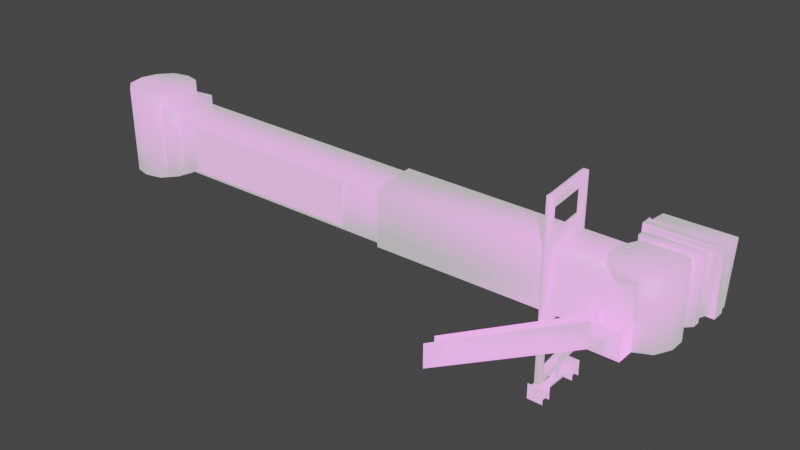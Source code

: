 # Source: jetways.blend  (saved by Blender 2.92.15; exported with 4.5.12 LTS)
import bpy
from mathutils import Matrix  # noqa: F401  (used for matrix-valued properties, if any)

bpy.ops.wm.read_factory_settings(use_empty=True)
scene = bpy.context.scene
scene.name = 'Scene'

# ---- collections
col_collection = bpy.data.collections.new('Collection'); scene.collection.children.link(col_collection)

# ---- images (referenced by path relative to the original .blend; pixels are not part of the script)
import os
ASSET_DIR = os.environ.get("B2B_ASSET_DIR", "")  # directory of the original .blend (textures are referenced by path, not embedded)
HERE = os.path.dirname(os.path.abspath(__file__))  # packed textures are extracted next to this script under _unpacked/

def load_image(name, relpath, width, height, colorspace="sRGB"):
    """Load a texture the original file referenced (path relative to the .blend, or extracted next to this script)."""
    p = next((c for c in (os.path.join(HERE, relpath), os.path.join(ASSET_DIR, relpath)) if relpath and os.path.exists(c)), "")
    if p:
        img = bpy.data.images.load(p, check_existing=True)
        img.name = name
    else:  # same state as the original file: an image datablock whose file is absent (Cycles renders it pink)
        img = bpy.data.images.new(name, width, height)
        img.source = "FILE"
        img.filepath = "//" + (relpath or name)
    img.colorspace_settings.name = colorspace
    return img
img_jetway_raiffeisen_png_001 = load_image('jetway-raiffeisen.png.001', 'jetway-raiffeisen.png', 1024, 1024, 'sRGB')

# ---- materials (node trees are filled in below, after node groups)
mat_defaultwhite_001 = bpy.data.materials.new('DefaultWhite.001')
mat_defaultwhite_001.use_transparent_shadow = False
mat_defaultwhite_001.diffuse_color = (1.0, 1.0, 1.0, 1.0)
mat_defaultwhite_001.roughness = 0.5

# ---- material node trees
mat_defaultwhite_001.use_nodes = True; mat_defaultwhite_001.node_tree.nodes.clear()
_N = mat_defaultwhite_001.node_tree.nodes; _L = mat_defaultwhite_001.node_tree.links
n0 = _N.new('ShaderNodeBsdfPrincipled'); n0.name = 'Principled BSDF'; n0.location = (10, 300)
n0.distribution = 'GGX'
n0.subsurface_method = 'BURLEY'
n0.inputs[3].default_value = 1.45
n0.inputs[27].default_value = (0.5, 0.5, 0.5, 1.0)
n0.inputs[28].default_value = 1.0
n1 = _N.new('ShaderNodeOutputMaterial'); n1.name = 'Material Output'; n1.location = (300, 300)
n2 = _N.new('ShaderNodeTexImage'); n2.name = 'Image Texture'; n2.location = (0, 0)
n2.image = img_jetway_raiffeisen_png_001
_L.new(n0.outputs[0], n1.inputs[0])
_L.new(n2.outputs[0], n0.inputs[0])
n1.is_active_output = True

# ---- world
world_world = bpy.data.worlds.new('World'); scene.world = world_world
world_world.use_nodes = True; world_world.node_tree.nodes.clear()
_N = world_world.node_tree.nodes; _L = world_world.node_tree.links
n0 = _N.new('ShaderNodeOutputWorld'); n0.name = 'World Output'; n0.location = (300, 300)
n1 = _N.new('ShaderNodeBackground'); n1.name = 'Background'; n1.location = (10, 300)
n1.inputs[0].default_value = (0.05088, 0.05088, 0.05088, 1.0)
_L.new(n1.outputs[0], n0.inputs[0])
n0.is_active_output = True
world_world.color = (0.05088, 0.05088, 0.05088)
world_world.use_sun_shadow = False
world_world.sun_shadow_jitter_overblur = 0.0

# ---- meshes
me_plane_001 = bpy.data.meshes.new('Plane.001')
me_plane_001.from_pydata([(2.407, 4.677, 0.6148), (8.877, 4.174, -0.1888), (2.543, 6.425, 0.6148), (9.013, 5.922, -0.1888), (16.91, 0.5905, -3.101), (16.91, -0.009514, -3.101), (16.31, -0.009514, -3.101), (16.31, 0.5905, -3.101), (16.91, 0.5905, -1.301), (16.91, -0.009514, -1.301), (16.31, -0.009514, -1.301), (16.31, 0.5905, -1.301), (16.31, 0.5905, -2.701), (16.31, -0.009514, -2.701), (16.91, -0.009514, -2.701), (16.91, 0.5905, -2.701), (16.31, 0.5905, -0.9006), (16.31, -0.009514, -0.9006), (16.91, -0.009514, -0.9006), (16.91, 0.5905, -0.9006), (16.41, 6.035, -3.001), (16.61, 6.035, -1.001), (16.81, 6.035, -1.001), (16.61, 6.035, -3.001), (16.41, 5.635, -3.001), (16.61, 5.635, -1.001), (16.81, 5.635, -1.001), (16.61, 5.635, -3.001), (20.61, 4.135, -4.901), (20.21, 3.235, -4.501), (20.21, 4.135, -4.501), (19.21, 4.135, -4.901), (19.21, 3.235, -4.901), (18.21, 3.235, -4.901), (18.21, 4.135, -4.901), (18.31, 5.435, -4.401), (18.31, 3.235, -4.401), (18.21, 5.435, -4.901), (20.61, 5.435, -4.901), (20.61, 3.235, -4.901), (20.51, 3.235, -4.401), (20.51, 5.435, -4.401), (20.61, 5.435, -4.401), (18.21, 5.435, -4.401), (18.61, 4.135, -1.001), (18.61, 3.135, -1.001), (12.91, 0.3003, -0.3006), (12.91, 1.3, -0.3006), (18.61, 4.135, -1.301), (18.61, 3.135, -1.301), (16.61, 1.215, -1.901), (16.73, 1.14, -1.901), (18.02, 3.085, -2.101), (17.9, 3.159, -2.101), (16.73, 1.14, -2.101), (18.02, 3.085, -2.301), (16.61, 1.215, -2.101), (17.9, 3.159, -2.301), (16.71, 0.3905, -1.301), (16.71, 0.3905, -2.701), (16.51, 0.3905, -2.701), (16.51, 0.3905, -1.301), (16.51, 0.1905, -2.701), (16.51, 0.1905, -1.301), (16.71, 0.1905, -1.301), (16.71, 0.1905, -2.701), (16.51, 0.7905, -2.101), (16.51, 0.3905, -2.101), (16.51, 0.3905, -1.901), (16.51, 0.7905, -1.901), (16.71, 0.3905, -1.901), (16.71, 0.7905, -1.901), (16.71, 0.3905, -2.101), (16.71, 0.7905, -2.101), (16.71, -0.009514, -2.701), (16.71, -0.009514, -3.101), (16.91, 0.1905, -3.101), (16.91, 0.1905, -2.701), (16.91, 0.3905, -3.101), (16.91, 0.3905, -2.701), (16.71, 0.5905, -3.101), (16.71, 0.5905, -2.701), (16.51, 0.5905, -3.101), (16.51, 0.5905, -2.701), (16.31, 0.3905, -3.101), (16.31, 0.3905, -2.701), (16.31, 0.1905, -3.101), (16.31, 0.1905, -2.701), (16.51, -0.009514, -3.101), (16.51, -0.009514, -2.701), (16.71, -0.009514, -0.9006), (16.71, -0.009514, -1.301), (16.91, 0.1905, -1.301), (16.91, 0.1905, -0.9006), (16.91, 0.3905, -1.301), (16.91, 0.3905, -0.9006), (16.71, 0.5905, -1.301), (16.71, 0.5905, -0.9006), (16.51, 0.5905, -1.301), (16.51, 0.5905, -0.9006), (16.31, 0.3905, -1.301), (16.31, 0.3905, -0.9006), (16.31, 0.1905, -1.301), (16.31, 0.1905, -0.9006), (16.51, -0.009514, -1.301), (16.51, -0.009514, -0.9006), (16.61, 3.335, -3.001), (16.41, 3.335, -3.001), (16.61, 3.335, -1.001), (16.81, 3.335, -1.001), (16.41, 2.935, -3.001), (16.61, 2.935, -1.001), (16.81, 2.935, -1.001), (16.61, 2.935, -3.001), (18.61, 3.235, -0.4006), (19.71, 3.235, -0.4006), (19.71, 3.235, -1.501), (18.61, 3.235, -1.501), (18.11, 5.635, -4.401), (20.71, 5.635, -4.401), (20.71, 5.535, -5.601), (18.11, 5.535, -5.601), (18.11, 3.135, -5.301), (20.71, 3.135, -5.301), (20.71, 3.235, -4.401), (18.11, 3.235, -4.401), (16.41, 7.49, -3.001), (16.61, 7.49, -3.001), (16.61, 7.49, -3.201), (16.41, 7.49, -3.201), (16.41, 7.09, -3.001), (16.41, 1.19, -3.001), (16.61, 1.19, -3.001), (16.61, 7.09, -3.001), (16.61, 0.7905, -3.001), (16.61, 0.7905, -3.201), (16.41, 0.7905, -3.201), (16.41, 0.7905, -3.001), (16.61, 7.49, -0.8006), (16.81, 7.49, -0.8006), (16.81, 7.49, -1.001), (16.61, 7.49, -1.001), (16.61, 0.7905, -0.8006), (16.81, 0.7905, -0.8006), (16.81, 0.7905, -1.001), (16.81, 7.09, -1.001), (16.81, 1.19, -1.001), (16.61, 1.19, -1.001), (16.61, 7.09, -1.001), (16.61, 0.7905, -1.001), (19.71, 4.135, -0.4006), (19.71, 3.135, -0.4006), (18.61, 3.135, -0.4006), (18.61, 4.135, -0.4006), (19.71, 4.135, -1.101), (19.71, 3.135, -1.101), (12.91, 1.3, 0.2994), (12.91, 0.3003, 0.2994), (18.61, 3.235, -1.001), (12.91, 0.4003, 0.2994), (12.91, 0.4003, -0.3006), (20.51, 5.635, -3.901), (20.51, 3.135, -3.901), (18.31, 3.135, -3.901), (18.31, 5.635, -3.901), (20.51, 5.635, -3.601), (20.51, 3.135, -3.601), (18.31, 5.635, -3.601), (18.31, 3.135, -3.601), (18.61, 5.635, -3.301), (18.61, 3.135, -3.301), (20.21, 3.135, -3.301), (20.21, 5.635, -3.301), (18.01, 5.635, -4.401), (18.01, 3.135, -4.401), (20.81, 3.135, -4.401), (20.81, 5.635, -4.401), (18.01, 5.635, -4.901), (18.01, 3.135, -4.901), (20.81, 3.135, -4.901), (20.81, 5.635, -4.901), (20.81, 5.635, -4.801), (18.01, 5.635, -4.801), (18.21, 5.535, -4.401), (18.41, 5.535, -3.901), (20.41, 5.535, -3.901), (20.61, 5.535, -4.401), (18.21, 3.235, -4.401), (18.41, 3.235, -3.901), (20.41, 3.235, -3.901), (20.61, 3.235, -4.401), (18.21, 5.435, -5.601), (20.61, 5.435, -5.601), (20.61, 3.235, -5.301), (18.21, 3.235, -5.301), (18.21, 3.335, -4.401), (20.61, 3.335, -4.401), (20.71, 5.435, -5.601), (20.71, 3.235, -5.301), (18.11, 3.235, -5.301), (18.11, 5.435, -5.601), (19.61, 5.435, -1.301), (19.61, 3.135, -1.301), (19.71, 5.435, -1.101), (18.81, 5.435, -1.501), (18.81, 3.135, -1.501), (18.61, 5.435, -1.301), (20.61, 5.635, -2.601), (20.61, 3.135, -2.601), (20.31, 3.135, -3.201), (20.31, 5.635, -3.201), (20.31, 5.635, -1.401), (20.31, 3.135, -1.401), (20.61, 3.135, -2.001), (20.61, 5.635, -2.001), (19.11, 5.635, -3.501), (19.11, 3.135, -3.501), (18.51, 3.135, -3.201), (18.51, 5.635, -3.201), (19.71, 5.635, -1.101), (18.21, 3.135, -2.601), (18.21, 5.635, -2.601), (18.21, 3.135, -2.001), (18.21, 5.635, -2.001), (18.51, 3.135, -1.401), (18.51, 5.635, -1.401), (19.41, 5.635, -2.301), (19.11, 5.635, -1.101), (19.71, 5.635, -3.501), (19.41, 3.135, -2.301), (19.11, 3.135, -1.101), (19.71, 3.135, -3.501), (19.11, 5.435, -1.101), (19.41, 5.435, -2.301), (18.51, 5.435, -1.401), (10.21, 6.035, -2.201), (10.21, 3.835, -2.201), (10.41, 3.835, -0.3006), (10.41, 6.035, -0.3006), (18.41, 5.435, -3.201), (18.61, 3.235, -1.301), (18.41, 3.235, -3.201), (18.41, 5.435, -3.001), (18.41, 3.235, -3.001), (1.713, 6.935, 0.7994), (1.713, 4.435, 0.7994), (1.513, 4.435, -1.101), (1.513, 6.935, -1.101), (0.8126, 4.435, -1.001), (0.8126, 6.935, -1.001), (1.013, 6.935, 0.8994), (1.013, 4.435, 0.8994), (1.172, 4.067, -0.6715), (0.7607, 4.067, 1.081), (-0.9918, 7.333, 0.6703), (-0.9918, 4.067, 0.6703), (-0.476, 4.067, 1.099), (-0.476, 7.333, 1.099), (1.172, 7.333, -0.6715), (0.6558, 4.067, -1.1), (0.6558, 7.333, -1.1), (-0.581, 7.333, -1.082), (-0.581, 4.067, -1.082), (-1.01, 4.067, -0.5665), (-1.01, 7.333, -0.5665), (0.1081, 4.067, 1.236), (0.1081, 7.333, 1.236), (0.07164, 4.067, -1.237), (0.07164, 7.333, -1.237), (0.7607, 7.333, 1.081), (0.08988, 7.333, -0.0006), (1.327, 7.333, -0.01884), (1.19, 7.333, 0.5653), (-1.147, 7.333, 0.01764), (1.19, 4.067, 0.5653), (1.327, 4.067, -0.01884), (0.08988, 4.067, -0.0005997), (-1.147, 4.067, 0.01764), (1.413, 6.635, -1.001), (1.613, 6.635, 0.6994), (10.51, 5.935, -0.4006), (10.31, 5.935, -2.101), (1.613, 4.635, 0.6994), (10.51, 3.935, -0.4006), (10.31, 3.935, -2.101), (1.413, 4.635, -1.001), (12.91, 0.4003, -0.3006), (12.91, 0.4003, 0.2994), (18.61, 3.235, -1.001), (12.91, 0.3003, 0.2994), (12.91, 1.3, 0.2994), (18.61, 4.135, -0.4006), (18.61, 3.135, -0.4006), (18.61, 3.235, -0.4006), (12.91, 1.3, -0.3006), (12.91, 0.3003, -0.3006), (18.61, 3.135, -1.001), (18.61, 4.135, -1.001), (18.61, 4.135, -0.4006), (18.61, 3.135, -0.4006), (19.71, 3.135, -0.4006), (19.71, 4.135, -0.4006), (19.71, 3.135, -1.101), (19.71, 4.135, -1.101), (19.71, 3.135, -0.4006), (19.71, 4.135, -0.4006), (18.61, 3.135, -1.301), (18.61, 4.135, -1.301), (18.61, 3.135, -1.001), (18.61, 4.135, -1.001), (8.81, 4.195, -1.959), (2.338, 4.687, -1.156), (8.942, 5.944, -1.959), (2.471, 6.435, -1.156)], [], [(0, 1, 3, 2), (4, 5, 6, 7), (8, 9, 10, 11), (12, 13, 14, 15), (16, 17, 18, 19), (20, 21, 22, 23), (21, 20, 24, 25), (23, 22, 26, 27), (24, 27, 26, 25), (28, 39, 29, 30), (31, 32, 33, 34), (35, 36, 33, 37), (38, 39, 40, 41), (38, 42, 43, 37), (44, 45, 46, 47), (45, 44, 48, 49), (50, 51, 52, 53), (51, 54, 55, 52), (56, 50, 53, 57), (54, 56, 57, 55), (58, 59, 60, 61), (61, 60, 62, 63), (59, 58, 64, 65), (63, 62, 65, 64), (66, 67, 68, 69), (69, 68, 70, 71), (71, 70, 72, 73), (67, 66, 73, 72), (74, 75, 76, 77), (77, 76, 78, 79), (79, 78, 80, 81), (81, 80, 82, 83), (83, 82, 84, 85), (85, 84, 86, 87), (87, 86, 88, 89), (90, 91, 92, 93), (93, 92, 94, 95), (95, 94, 96, 97), (97, 96, 98, 99), (99, 98, 100, 101), (101, 100, 102, 103), (103, 102, 104, 105), (106, 107, 108, 109), (108, 107, 110, 111), (106, 109, 112, 113), (111, 110, 113, 112), (114, 115, 116, 117), (118, 119, 120, 121), (122, 123, 124, 125), (119, 124, 123, 120), (125, 118, 121, 122), (123, 122, 199, 198), (197, 200, 121, 120), (126, 127, 128, 129), (130, 131, 132, 133), (127, 134, 135, 128), (128, 135, 136, 129), (137, 126, 129, 136), (137, 136, 135, 134), (138, 139, 140, 141), (138, 142, 143, 139), (139, 143, 144, 140), (145, 146, 147, 148), (141, 149, 142, 138), (146, 132, 131, 147), (147, 131, 137, 149), (132, 146, 144, 134), (149, 137, 134, 144), (142, 149, 144, 143), (126, 141, 140, 127), (141, 126, 130, 148), (127, 140, 145, 133), (148, 130, 133, 145), (150, 151, 152, 153), (151, 150, 154, 155), (156, 157, 152, 153), (158, 114, 159, 160), (161, 162, 163, 164), (162, 161, 165, 166), (161, 164, 167, 165), (164, 163, 168, 167), (166, 168, 163, 162), (169, 170, 171, 172), (172, 171, 166, 165), (167, 168, 170, 169), (167, 169, 172, 165), (166, 171, 170, 168), (173, 176, 175, 174), (174, 173, 177, 178), (176, 175, 179, 180), (178, 179, 175, 174), (173, 176, 181, 182), (183, 184, 185, 186), (183, 187, 188, 184), (185, 189, 190, 186), (190, 189, 188, 187), (186, 183, 191, 192), (193, 194, 195, 196), (192, 193, 196, 186), (193, 192, 197, 198), (183, 195, 194, 191), (199, 200, 191, 194), (201, 202, 155, 203), (202, 201, 204, 205), (206, 49, 205, 204), (207, 208, 209, 210), (211, 212, 213, 214), (215, 216, 217, 218), (219, 155, 212, 211), (208, 207, 214, 213), (218, 217, 220, 221), (221, 220, 222, 223), (223, 222, 224, 225), (219, 226, 227), (223, 226, 221), (215, 226, 228), (207, 226, 214), (230, 229, 155), (220, 229, 222), (231, 229, 216), (213, 229, 208), (210, 209, 231, 228), (227, 232, 203, 219), (225, 234, 232, 227), (235, 236, 237, 238), (235, 238, 206, 239), (238, 237, 240, 206), (236, 235, 239, 241), (237, 236, 241, 240), (242, 243, 241, 239), (244, 245, 246, 247), (247, 246, 248, 249), (245, 244, 250, 251), (244, 247, 249, 250), (246, 245, 251, 248), (254, 255, 256, 257), (258, 252, 259, 260), (261, 262, 263, 264), (257, 256, 265, 266), (260, 259, 267, 268), (266, 265, 253, 269), (268, 267, 262, 261), (268, 270, 260), (271, 270, 272), (266, 270, 257), (273, 270, 264), (269, 253, 274, 272), (272, 274, 275, 271), (271, 275, 252, 258), (253, 276, 274), (263, 276, 277), (278, 279, 280, 281), (279, 282, 283, 280), (285, 278, 281, 284), (282, 285, 284, 283), (214, 226, 219, 211), (227, 226, 223, 225), (221, 226, 215, 218), (228, 226, 207, 210), (213, 212, 155, 229), (230, 224, 222, 229), (220, 217, 216, 229), (231, 209, 208, 229), (203, 232, 234, 233), (264, 270, 268, 261), (260, 270, 271, 258), (272, 270, 266, 269), (257, 270, 273, 254), (263, 262, 267, 276), (267, 259, 252, 276), (252, 275, 274, 276), (253, 265, 256, 276), (256, 255, 277, 276), (288, 286, 287, 293), (290, 291, 292, 289), (297, 294, 295, 296), (301, 298, 299, 300), (304, 302, 303, 305), (308, 306, 307, 309), (310, 311, 313, 312)])
me_plane_001.polygons.foreach_set('use_smooth', [0, 1, 1, 1, 1, 1, 1, 1, 1, 1, 1, 1, 1, 1, 1, 1, 1, 1, 1, 1, 1, 1, 1, 1, 1, 1, 1, 1, 1, 1, 1, 1, 1, 1, 1, 1, 1, 1, 1, 1, 1, 1, 1, 1, 1, 1, 1, 1, 1, 1, 1, 1, 1, 1, 1, 1, 1, 1, 1, 1, 1, 1, 1, 1, 1, 1, 1, 1, 1, 1, 1, 1, 1, 1, 1, 1, 1, 1, 1, 1, 1, 1, 1, 1, 1, 1, 1, 1, 1, 1, 1, 1, 1, 1, 1, 1, 1, 1, 1, 1, 1, 1, 1, 1, 1, 1, 1, 1, 1, 1, 1, 1, 1, 1, 1, 1, 1, 1, 1, 1, 1, 1, 1, 1, 1, 1, 1, 1, 1, 1, 1, 1, 1, 1, 1, 1, 1, 1, 1, 1, 1, 1, 1, 1, 1, 1, 1, 1, 1, 1, 1, 1, 1, 1, 1, 1, 1, 1, 1, 1, 1, 1, 1, 1, 1, 1, 1, 1, 1, 1, 1, 1, 1, 1, 1, 1, 1, 1, 1, 0])
_uv = me_plane_001.uv_layers.new(name='UVMap')
_uv.uv.foreach_set('vector', [0.1155, 0.02243, 0.3916, 0.02265, 0.3915, 0.09724, 0.1154, 0.09701, 0.009464, 0.4333, 0.009464, 0.4097, 0.03241, 0.4097, 0.03241, 0.4333, 0.009464, 0.4333, 0.009464, 0.4097, 0.03241, 0.4097, 0.03241, 0.4333, 0.009464, 0.4333, 0.009464, 0.4097, 0.03241, 0.4097, 0.03241, 0.4333, 0.009464, 0.4333, 0.009464, 0.4097, 0.03241, 0.4097, 0.03241, 0.4333, 0.3845, 0.3896, 0.3845, 0.3204, 0.3951, 0.3204, 0.3951, 0.3896, 0.3845, 0.3896, 0.3845, 0.3204, 0.3951, 0.3204, 0.3951, 0.3896, 0.3845, 0.3896, 0.3845, 0.3204, 0.3951, 0.3204, 0.3951, 0.3896, 0.3845, 0.3896, 0.3845, 0.3204, 0.3951, 0.3204, 0.3951, 0.3896, 0.4199, 0.4381, 0.4199, 0.3963, 0.4437, 0.3963, 0.4437, 0.4381, 0.4605, 0.4381, 0.4605, 0.3963, 0.5005, 0.3963, 0.5005, 0.4381, 0.4199, 0.3746, 0.4199, 0.2501, 0.441, 0.2501, 0.441, 0.3746, 0.4199, 0.3746, 0.4199, 0.3224, 0.441, 0.3224, 0.441, 0.3746, 0.05681, 0.4349, 0.05681, 0.3762, 0.06746, 0.3762, 0.06746, 0.4349, 0.2977, 0.4727, 0.2977, 0.4391, 0.5005, 0.4391, 0.5005, 0.4727, 0.5005, 0.4391, 0.5005, 0.4727, 0.4905, 0.4727, 0.4905, 0.4391, 0.4199, 0.3865, 0.4199, 0.3762, 0.4998, 0.3762, 0.4998, 0.3865, 0.4199, 0.3865, 0.4199, 0.3762, 0.4998, 0.3762, 0.4998, 0.3865, 0.4199, 0.3865, 0.4199, 0.3762, 0.4998, 0.3762, 0.4998, 0.3865, 0.4199, 0.3865, 0.4199, 0.3762, 0.4998, 0.3762, 0.4998, 0.3865, 0.04541, 0.4355, 0.04541, 0.3766, 0.05571, 0.3766, 0.05571, 0.4355, 0.03441, 0.4355, 0.03441, 0.3766, 0.04506, 0.3766, 0.04506, 0.4355, 0.03441, 0.4355, 0.03441, 0.3766, 0.04506, 0.3766, 0.04506, 0.4355, 0.03441, 0.4355, 0.03441, 0.3766, 0.04506, 0.3766, 0.04506, 0.4355, 0.0004642, 0.4349, 0.0004642, 0.4241, 0.008164, 0.4241, 0.008164, 0.4349, 0.0004642, 0.4349, 0.0004642, 0.4241, 0.008164, 0.4241, 0.008164, 0.4349, 0.0004642, 0.4349, 0.0004642, 0.4241, 0.008164, 0.4241, 0.008164, 0.4349, 0.008164, 0.4241, 0.008164, 0.4349, 0.0004642, 0.4349, 0.0004642, 0.4241, 0.0004642, 0.4226, 0.0004642, 0.4102, 0.007464, 0.4102, 0.007464, 0.4226, 0.0004642, 0.4226, 0.0004642, 0.4102, 0.007464, 0.4102, 0.007464, 0.4226, 0.0004642, 0.4226, 0.0004642, 0.4102, 0.007464, 0.4102, 0.007464, 0.4226, 0.0004642, 0.4226, 0.0004642, 0.4102, 0.007464, 0.4102, 0.007464, 0.4226, 0.0004642, 0.4226, 0.0004642, 0.4102, 0.007464, 0.4102, 0.007464, 0.4226, 0.0004642, 0.4226, 0.0004642, 0.4102, 0.007464, 0.4102, 0.007464, 0.4226, 0.0004642, 0.4226, 0.0004642, 0.4102, 0.007464, 0.4102, 0.007464, 0.4226, 0.0004642, 0.4226, 0.0004642, 0.4102, 0.007464, 0.4102, 0.007464, 0.4226, 0.0004642, 0.4226, 0.0004642, 0.4102, 0.007464, 0.4102, 0.007464, 0.4226, 0.0004642, 0.4226, 0.0004642, 0.4102, 0.007464, 0.4102, 0.007464, 0.4226, 0.0004642, 0.4226, 0.0004642, 0.4102, 0.007464, 0.4102, 0.007464, 0.4226, 0.0004642, 0.4226, 0.0004642, 0.4102, 0.007464, 0.4102, 0.007464, 0.4226, 0.0004642, 0.4226, 0.0004642, 0.4102, 0.007464, 0.4102, 0.007464, 0.4226, 0.0004642, 0.4226, 0.0004642, 0.4102, 0.007464, 0.4102, 0.007464, 0.4226, 0.3845, 0.3193, 0.3845, 0.2501, 0.3951, 0.2501, 0.3951, 0.3193, 0.3845, 0.3193, 0.3845, 0.2501, 0.3951, 0.2501, 0.3951, 0.3193, 0.3845, 0.3193, 0.3845, 0.2501, 0.3951, 0.2501, 0.3951, 0.3193, 0.3845, 0.3193, 0.3845, 0.2501, 0.3951, 0.2501, 0.3951, 0.3193, 0.2514, 0.5001, 0.2514, 0.4467, 0.2974, 0.4467, 0.2974, 0.5001, 0.1676, 0.3751, 0.1676, 0.3193, 0.2128, 0.3193, 0.2128, 0.3751, 0.0009142, 0.4091, 0.0009142, 0.3751, 0.03306, 0.3751, 0.03306, 0.4091, 0.1676, 0.3751, 0.1676, 0.2501, 0.2128, 0.2501, 0.2128, 0.3751, 0.4871, 0.2501, 0.4871, 0.3751, 0.4425, 0.3751, 0.4425, 0.2501, 0.0004642, 0.4092, 0.0004642, 0.3756, 0.005664, 0.3756, 0.005664, 0.4092, 0.3532, 0.3678, 0.3532, 0.2511, 0.3618, 0.2511, 0.3618, 0.3678, 0.4079, 0.4349, 0.4079, 0.4221, 0.4179, 0.4221, 0.4179, 0.4349, 0.4079, 0.4211, 0.4079, 0.2634, 0.4183, 0.2634, 0.4183, 0.4211, 0.3963, 0.4355, 0.3963, 0.2501, 0.4072, 0.2501, 0.4072, 0.4355, 0.3963, 0.4355, 0.3963, 0.2501, 0.4072, 0.2501, 0.4072, 0.4355, 0.4072, 0.2501, 0.4072, 0.4355, 0.3963, 0.4355, 0.3963, 0.2501, 0.4079, 0.2619, 0.4079, 0.2505, 0.4184, 0.2505, 0.4184, 0.2619, 0.4079, 0.4349, 0.4079, 0.4221, 0.4179, 0.4221, 0.4179, 0.4349, 0.3963, 0.4355, 0.3963, 0.2501, 0.4072, 0.2501, 0.4072, 0.4355, 0.3963, 0.4355, 0.3963, 0.2501, 0.4072, 0.2501, 0.4072, 0.4355, 0.4079, 0.4211, 0.4079, 0.2634, 0.4183, 0.2634, 0.4183, 0.4211, 0.3963, 0.4355, 0.3963, 0.2501, 0.4072, 0.2501, 0.4072, 0.4355, 0.3732, 0.3188, 0.3732, 0.2501, 0.3837, 0.2501, 0.3837, 0.3188, 0.3732, 0.3188, 0.3732, 0.2501, 0.3837, 0.2501, 0.3837, 0.3188, 0.3732, 0.3188, 0.3732, 0.2501, 0.3837, 0.2501, 0.3837, 0.3188, 0.3732, 0.3188, 0.3732, 0.2501, 0.3837, 0.2501, 0.3837, 0.3188, 0.4079, 0.2619, 0.4079, 0.2505, 0.4184, 0.2505, 0.4184, 0.2619, 0.3836, 0.3209, 0.3836, 0.3896, 0.3726, 0.3896, 0.3726, 0.3209, 0.3726, 0.3896, 0.3726, 0.3209, 0.3836, 0.3209, 0.3836, 0.3896, 0.3726, 0.3896, 0.3726, 0.3209, 0.3836, 0.3209, 0.3836, 0.3896, 0.3726, 0.3896, 0.3726, 0.3209, 0.3836, 0.3209, 0.3836, 0.3896, 0.4512, 0.4727, 0.4512, 0.4387, 0.491, 0.4387, 0.491, 0.4727, 0.5005, 0.4387, 0.5005, 0.4727, 0.4705, 0.4727, 0.4705, 0.4387, 0.2977, 0.4727, 0.2977, 0.4391, 0.5005, 0.4391, 0.5005, 0.4727, 0.2979, 0.5001, 0.2979, 0.4738, 0.5005, 0.4738, 0.5005, 0.5001, 0.125, 0.4349, 0.125, 0.3762, 0.1795, 0.3762, 0.1795, 0.4349, 0.2714, 0.3694, 0.2714, 0.4355, 0.2607, 0.4355, 0.2607, 0.3694, 0.2488, 0.4355, 0.2488, 0.3694, 0.2592, 0.3694, 0.2592, 0.4355, 0.2488, 0.4355, 0.2488, 0.3694, 0.2592, 0.3694, 0.2592, 0.4355, 0.2607, 0.4355, 0.2607, 0.3694, 0.2714, 0.3694, 0.2714, 0.4355, 0.06881, 0.4313, 0.06881, 0.3762, 0.1236, 0.3762, 0.1236, 0.4313, 0.2754, 0.371, 0.2754, 0.2505, 0.282, 0.2505, 0.282, 0.371, 0.326, 0.371, 0.326, 0.2505, 0.3327, 0.2505, 0.3327, 0.371, 0.3593, 0.437, 0.3593, 0.3906, 0.3764, 0.3906, 0.3764, 0.437, 0.3779, 0.437, 0.3779, 0.3906, 0.3951, 0.3906, 0.3951, 0.437, 0.00139, 0.3751, 0.1259, 0.3751, 0.1259, 0.249, 0.00139, 0.249, 0.1461, 0.2501, 0.1461, 0.3756, 0.1276, 0.3756, 0.1276, 0.2501, 0.1476, 0.3756, 0.1476, 0.2501, 0.1662, 0.2501, 0.1662, 0.3756, 0.3779, 0.437, 0.3779, 0.3906, 0.3951, 0.3906, 0.3951, 0.437, 0.3764, 0.3906, 0.3764, 0.437, 0.3593, 0.437, 0.3593, 0.3906, 0.3593, 0.437, 0.3593, 0.3906, 0.3764, 0.3906, 0.3764, 0.437, 0.2488, 0.3678, 0.2488, 0.2501, 0.2741, 0.2501, 0.2741, 0.3678, 0.2488, 0.3678, 0.2488, 0.2501, 0.2741, 0.2501, 0.2741, 0.3678, 0.3779, 0.437, 0.3779, 0.3906, 0.3951, 0.3906, 0.3951, 0.437, 0.4871, 0.2501, 0.4871, 0.3751, 0.4425, 0.3751, 0.4425, 0.2501, 0.0009142, 0.4091, 0.0009142, 0.3751, 0.03306, 0.3751, 0.03306, 0.4091, 0.4425, 0.3751, 0.4425, 0.2501, 0.4871, 0.2501, 0.4871, 0.3751, 0.3631, 0.3678, 0.3631, 0.2501, 0.372, 0.2501, 0.372, 0.3678, 0.1676, 0.3751, 0.1676, 0.2501, 0.2128, 0.2501, 0.2128, 0.3751, 0.3631, 0.3678, 0.3631, 0.2501, 0.372, 0.2501, 0.372, 0.3678, 0.326, 0.3684, 0.326, 0.2501, 0.3327, 0.2501, 0.3327, 0.3684, 0.3254, 0.2505, 0.3254, 0.3684, 0.2827, 0.3684, 0.2827, 0.2505, 0.2754, 0.3684, 0.2754, 0.2501, 0.282, 0.2501, 0.282, 0.3684, 0.2162, 0.3751, 0.2162, 0.2501, 0.2481, 0.2501, 0.2481, 0.3751, 0.2162, 0.3751, 0.2162, 0.2501, 0.2481, 0.2501, 0.2481, 0.3751, 0.2162, 0.3751, 0.2162, 0.2501, 0.2481, 0.2501, 0.2481, 0.3751, 0.2135, 0.3751, 0.2135, 0.2505, 0.2475, 0.2505, 0.2475, 0.3751, 0.2481, 0.2501, 0.2481, 0.3751, 0.2162, 0.3751, 0.2162, 0.2501, 0.2162, 0.3751, 0.2162, 0.2501, 0.2481, 0.2501, 0.2481, 0.3751, 0.2162, 0.3751, 0.2162, 0.2501, 0.2481, 0.2501, 0.2481, 0.3751, 0.2162, 0.3751, 0.2162, 0.2501, 0.2481, 0.2501, 0.2481, 0.3751, 0.2321, 0.4349, 0.2175, 0.3762, 0.2321, 0.3762, 0.2321, 0.4349, 0.2175, 0.3762, 0.2321, 0.3762, 0.2321, 0.4349, 0.2175, 0.3762, 0.2321, 0.3762, 0.2321, 0.4349, 0.2175, 0.3762, 0.2321, 0.3762, 0.2468, 0.4355, 0.2335, 0.3766, 0.2468, 0.3766, 0.2468, 0.4355, 0.2335, 0.3766, 0.2468, 0.3766, 0.2468, 0.4355, 0.2335, 0.3766, 0.2468, 0.3766, 0.2468, 0.4355, 0.2335, 0.3766, 0.2468, 0.3766, 0.2162, 0.3751, 0.2162, 0.2501, 0.2481, 0.2501, 0.2481, 0.3751, 0.2514, 0.4448, 0.2514, 0.4397, 0.2827, 0.4397, 0.2827, 0.4448, 0.2514, 0.4448, 0.2514, 0.4397, 0.2827, 0.4397, 0.2827, 0.4448, 0.06881, 0.4313, 0.06881, 0.3762, 0.1236, 0.3762, 0.1236, 0.4313, 0.1269, 0.5001, 0.1269, 0.4691, 0.2507, 0.4691, 0.2507, 0.5001, 0.0004642, 0.5001, 0.0004642, 0.4686, 0.125, 0.4686, 0.125, 0.5001, 0.125, 0.4366, 0.125, 0.4676, 0.0004642, 0.4676, 0.0004642, 0.4366, 0.1269, 0.4676, 0.1269, 0.437, 0.2501, 0.437, 0.2501, 0.4676, 0.1176, 0.4309, 0.1176, 0.3772, 0.123, 0.3772, 0.123, 0.4309, 0.06881, 0.4355, 0.06881, 0.3756, 0.1236, 0.3756, 0.1236, 0.4355, 0.334, 0.3678, 0.334, 0.2501, 0.352, 0.2501, 0.352, 0.3678, 0.352, 0.2501, 0.352, 0.3678, 0.334, 0.3678, 0.334, 0.2501, 0.3764, 0.3906, 0.3764, 0.437, 0.3593, 0.437, 0.3593, 0.3906, 0.3779, 0.437, 0.3779, 0.3906, 0.3951, 0.3906, 0.3951, 0.437, 0.2162, 0.3751, 0.2162, 0.2501, 0.2481, 0.2501, 0.2481, 0.3751, 0.2162, 0.3751, 0.2162, 0.2501, 0.2481, 0.2501, 0.2481, 0.3751, 0.2162, 0.3751, 0.2162, 0.2501, 0.2481, 0.2501, 0.2481, 0.3751, 0.2162, 0.3751, 0.2162, 0.2501, 0.2481, 0.2501, 0.2481, 0.3751, 0.2162, 0.3751, 0.2162, 0.2501, 0.2481, 0.2501, 0.2481, 0.3751, 0.2162, 0.3751, 0.2162, 0.2501, 0.2481, 0.2501, 0.2481, 0.3751, 0.2162, 0.3751, 0.2162, 0.2501, 0.2481, 0.2501, 0.2481, 0.3751, 0.2321, 0.4349, 0.2175, 0.3762, 0.2321, 0.3762, 0.2321, 0.4349, 0.2175, 0.3762, 0.2321, 0.3762, 0.2321, 0.4349, 0.2175, 0.3762, 0.2321, 0.3762, 0.2321, 0.4349, 0.2175, 0.3762, 0.2321, 0.3762, 0.2162, 0.3751, 0.2162, 0.2501, 0.2481, 0.2501, 0.2481, 0.3751, 0.2162, 0.3751, 0.2162, 0.2501, 0.2481, 0.2501, 0.2481, 0.3751, 0.2162, 0.3751, 0.2162, 0.2501, 0.2481, 0.2501, 0.2481, 0.3751, 0.2468, 0.4355, 0.2335, 0.3766, 0.2468, 0.3766, 0.2468, 0.4355, 0.2335, 0.3766, 0.2468, 0.3766, 0.1269, 0.5001, 0.1269, 0.4691, 0.2507, 0.4691, 0.2507, 0.5001, 0.0004642, 0.5001, 0.0004642, 0.4686, 0.125, 0.4686, 0.125, 0.5001, 0.125, 0.4366, 0.125, 0.4676, 0.0004642, 0.4676, 0.0004642, 0.4366, 0.1269, 0.4676, 0.1269, 0.437, 0.2501, 0.437, 0.2501, 0.4676, 0.2321, 0.4349, 0.2175, 0.3762, 0.2321, 0.3762, 0.2321, 0.4349, 0.2321, 0.4349, 0.2175, 0.3762, 0.2321, 0.3762, 0.2321, 0.4349, 0.2321, 0.4349, 0.2175, 0.3762, 0.2321, 0.3762, 0.2321, 0.4349, 0.2321, 0.4349, 0.2175, 0.3762, 0.2321, 0.3762, 0.2321, 0.4349, 0.2468, 0.3766, 0.2468, 0.4355, 0.2468, 0.4355, 0.2335, 0.3766, 0.2468, 0.3766, 0.2468, 0.4355, 0.2468, 0.4355, 0.2335, 0.3766, 0.2468, 0.3766, 0.2468, 0.4355, 0.2468, 0.4355, 0.2335, 0.3766, 0.2468, 0.3766, 0.2468, 0.4355, 0.2468, 0.4355, 0.2335, 0.3766, 0.2468, 0.3766, 0.2468, 0.4355, 0.2468, 0.4355, 0.2335, 0.3766, 0.2321, 0.4349, 0.2175, 0.3762, 0.2321, 0.3762, 0.2321, 0.4349, 0.2321, 0.4349, 0.2175, 0.3762, 0.2321, 0.3762, 0.2321, 0.4349, 0.2321, 0.4349, 0.2175, 0.3762, 0.2321, 0.3762, 0.2321, 0.4349, 0.2321, 0.4349, 0.2175, 0.3762, 0.2321, 0.3762, 0.2321, 0.4349, 0.2468, 0.3766, 0.2468, 0.4355, 0.2468, 0.4355, 0.2335, 0.3766, 0.2468, 0.3766, 0.2468, 0.4355, 0.2468, 0.4355, 0.2335, 0.3766, 0.2468, 0.3766, 0.2468, 0.4355, 0.2468, 0.4355, 0.2335, 0.3766, 0.2468, 0.3766, 0.2468, 0.4355, 0.2468, 0.4355, 0.2335, 0.3766, 0.2468, 0.3766, 0.2468, 0.4355, 0.2468, 0.4355, 0.2335, 0.3766, 0.2979, 0.5001, 0.5005, 0.5001, 0.5005, 0.4738, 0.2979, 0.4738, 0.2977, 0.4727, 0.5005, 0.4727, 0.5005, 0.4391, 0.2977, 0.4391, 0.2977, 0.4727, 0.5005, 0.4727, 0.5005, 0.4391, 0.2977, 0.4391, 0.4512, 0.4727, 0.491, 0.4727, 0.491, 0.4387, 0.4512, 0.4387, 0.5005, 0.4387, 0.4705, 0.4387, 0.4705, 0.4727, 0.5005, 0.4727, 0.5005, 0.4391, 0.4905, 0.4391, 0.4905, 0.4727, 0.5005, 0.4727, 0.1158, 0.02116, 0.3906, 0.02169, 0.3904, 0.09591, 0.1157, 0.09539])
me_plane_001.materials.append(mat_defaultwhite_001)
me_plane_001.use_remesh_fix_poles = True
me_plane_001.use_remesh_preserve_attributes = False
me_plane_001.use_mirror_vertex_groups = False
me_plane_001.update()

# ---- objects
ob_jour = bpy.data.objects.new('jour', me_plane_001)

# ---- transforms, parenting, visibility, modifiers, constraints
ob_jour.location = (0.5797, -0.04163, 0.0337)
ob_jour.rotation_euler = (1.571, -0.0, 0.0)
ob_jour.lineart.crease_threshold = 0.0

# ---- collection membership
col_collection.objects.link(ob_jour)

# ---- scene / render settings (as saved in the file)
scene.frame_start = 1; scene.frame_end = 250; scene.frame_set(1)
scene.render.engine = 'BLENDER_EEVEE_NEXT'
scene.cycles.use_denoising = False
scene.cycles.samples = 128
scene.cycles.sampling_pattern = 'TABULATED_SOBOL'
scene.cycles.use_adaptive_sampling = False
scene.cycles.use_light_tree = False
scene.view_settings.view_transform = 'Filmic'
bpy.context.view_layer.update()

# ---- added for rendering (the .blend has no active camera and no usable light): camera, sun
cam_auto = bpy.data.cameras.new('AutoCamera')
cam_auto.lens = 50.0
cam_auto.sensor_width = 36.0
cam_auto.clip_end = 1000.0
ob_auto_camera = bpy.data.objects.new('AutoCamera', cam_auto)
scene.collection.objects.link(ob_auto_camera)
ob_auto_camera.location = (32.7948, -24.7181, 21.68)
ob_auto_camera.rotation_euler = (1.09748, -7.21219e-08, 0.694738)
scene.camera = ob_auto_camera
light_auto_sun = bpy.data.lights.new('AutoSun', 'SUN')
light_auto_sun.energy = 3.0
light_auto_sun.angle = 0.0523599
ob_auto_sun = bpy.data.objects.new('AutoSun', light_auto_sun)
scene.collection.objects.link(ob_auto_sun)
ob_auto_sun.rotation_euler = (0.872665, 0.174533, 0.523599)
bpy.context.view_layer.update()
